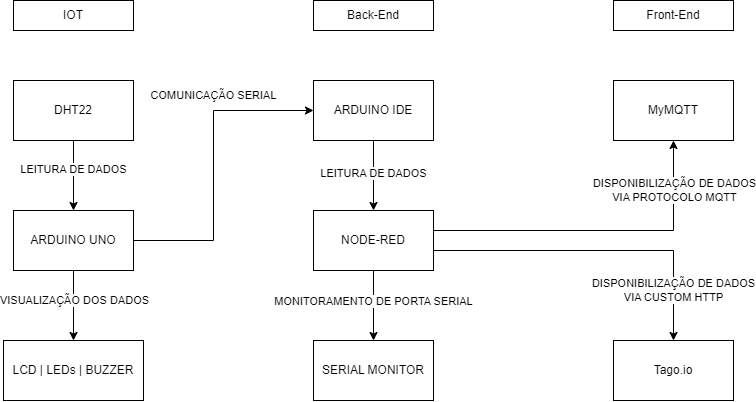

The diagram above was exported from draw.io. Its source (the exported page's mxGraphModel, read from the mxfile embedded in the PNG):
<mxGraphModel dx="889" dy="545" grid="1" gridSize="10" guides="1" tooltips="1" connect="1" arrows="1" fold="1" page="1" pageScale="1" pageWidth="827" pageHeight="1169" math="0" shadow="0">
  <root>
    <mxCell id="0" />
    <mxCell id="1" parent="0" />
    <mxCell id="YYrB2Q11-No6du18PXwK-1" value="IOT" style="rounded=0;whiteSpace=wrap;html=1;labelBackgroundColor=default;" vertex="1" parent="1">
      <mxGeometry x="40" y="80" width="120" height="30" as="geometry" />
    </mxCell>
    <mxCell id="YYrB2Q11-No6du18PXwK-2" value="" style="edgeStyle=orthogonalEdgeStyle;rounded=0;orthogonalLoop=1;jettySize=auto;html=1;labelBackgroundColor=default;" edge="1" parent="1" source="YYrB2Q11-No6du18PXwK-6" target="YYrB2Q11-No6du18PXwK-10">
      <mxGeometry relative="1" as="geometry" />
    </mxCell>
    <mxCell id="YYrB2Q11-No6du18PXwK-3" value="VISUALIZAÇÃO DOS DADOS" style="edgeLabel;html=1;align=center;verticalAlign=middle;resizable=0;points=[];labelBackgroundColor=default;" vertex="1" connectable="0" parent="YYrB2Q11-No6du18PXwK-2">
      <mxGeometry x="-0.1429" y="1" relative="1" as="geometry">
        <mxPoint as="offset" />
      </mxGeometry>
    </mxCell>
    <mxCell id="YYrB2Q11-No6du18PXwK-4" value="" style="edgeStyle=orthogonalEdgeStyle;rounded=0;orthogonalLoop=1;jettySize=auto;html=1;labelBackgroundColor=default;" edge="1" parent="1" source="YYrB2Q11-No6du18PXwK-6" target="YYrB2Q11-No6du18PXwK-15">
      <mxGeometry relative="1" as="geometry">
        <Array as="points">
          <mxPoint x="240" y="320" />
          <mxPoint x="240" y="190" />
        </Array>
      </mxGeometry>
    </mxCell>
    <mxCell id="YYrB2Q11-No6du18PXwK-5" value="COMUNICAÇÃO SERIAL" style="edgeLabel;html=1;align=center;verticalAlign=middle;resizable=0;points=[];labelBackgroundColor=default;" vertex="1" connectable="0" parent="YYrB2Q11-No6du18PXwK-4">
      <mxGeometry relative="1" as="geometry">
        <mxPoint y="-70" as="offset" />
      </mxGeometry>
    </mxCell>
    <mxCell id="YYrB2Q11-No6du18PXwK-6" value="ARDUINO UNO" style="rounded=0;whiteSpace=wrap;html=1;labelBackgroundColor=default;" vertex="1" parent="1">
      <mxGeometry x="40" y="290" width="120" height="60" as="geometry" />
    </mxCell>
    <mxCell id="YYrB2Q11-No6du18PXwK-7" value="" style="edgeStyle=orthogonalEdgeStyle;rounded=0;orthogonalLoop=1;jettySize=auto;html=1;labelBackgroundColor=default;" edge="1" parent="1" source="YYrB2Q11-No6du18PXwK-9" target="YYrB2Q11-No6du18PXwK-6">
      <mxGeometry relative="1" as="geometry" />
    </mxCell>
    <mxCell id="YYrB2Q11-No6du18PXwK-8" value="LEITURA DE DADOS" style="edgeLabel;html=1;align=center;verticalAlign=middle;resizable=0;points=[];labelBackgroundColor=default;" vertex="1" connectable="0" parent="YYrB2Q11-No6du18PXwK-7">
      <mxGeometry x="-0.1778" relative="1" as="geometry">
        <mxPoint as="offset" />
      </mxGeometry>
    </mxCell>
    <mxCell id="YYrB2Q11-No6du18PXwK-9" value="DHT22" style="rounded=0;whiteSpace=wrap;html=1;labelBackgroundColor=default;" vertex="1" parent="1">
      <mxGeometry x="40" y="160" width="120" height="60" as="geometry" />
    </mxCell>
    <mxCell id="YYrB2Q11-No6du18PXwK-10" value="LCD | LEDs | BUZZER" style="rounded=0;whiteSpace=wrap;html=1;labelBackgroundColor=default;" vertex="1" parent="1">
      <mxGeometry x="30" y="420" width="140" height="60" as="geometry" />
    </mxCell>
    <mxCell id="YYrB2Q11-No6du18PXwK-11" value="" style="edgeStyle=orthogonalEdgeStyle;rounded=0;orthogonalLoop=1;jettySize=auto;html=1;labelBackgroundColor=default;" edge="1" parent="1" source="YYrB2Q11-No6du18PXwK-20" target="YYrB2Q11-No6du18PXwK-17">
      <mxGeometry relative="1" as="geometry" />
    </mxCell>
    <mxCell id="YYrB2Q11-No6du18PXwK-12" value="MONITORAMENTO DE PORTA SERIAL" style="edgeLabel;html=1;align=center;verticalAlign=middle;resizable=0;points=[];labelBackgroundColor=default;" vertex="1" connectable="0" parent="YYrB2Q11-No6du18PXwK-11">
      <mxGeometry x="0.0333" y="-1" relative="1" as="geometry">
        <mxPoint x="1" y="-6" as="offset" />
      </mxGeometry>
    </mxCell>
    <mxCell id="YYrB2Q11-No6du18PXwK-13" value="" style="edgeStyle=orthogonalEdgeStyle;rounded=0;orthogonalLoop=1;jettySize=auto;html=1;labelBackgroundColor=default;" edge="1" parent="1" source="YYrB2Q11-No6du18PXwK-15" target="YYrB2Q11-No6du18PXwK-20">
      <mxGeometry relative="1" as="geometry" />
    </mxCell>
    <mxCell id="YYrB2Q11-No6du18PXwK-14" value="LEITURA DE DADOS" style="edgeLabel;html=1;align=center;verticalAlign=middle;resizable=0;points=[];labelBackgroundColor=default;" vertex="1" connectable="0" parent="YYrB2Q11-No6du18PXwK-13">
      <mxGeometry x="-0.075" y="-1" relative="1" as="geometry">
        <mxPoint x="1" as="offset" />
      </mxGeometry>
    </mxCell>
    <mxCell id="YYrB2Q11-No6du18PXwK-15" value="ARDUINO IDE" style="whiteSpace=wrap;html=1;rounded=0;labelBackgroundColor=default;" vertex="1" parent="1">
      <mxGeometry x="340" y="160" width="120" height="60" as="geometry" />
    </mxCell>
    <mxCell id="YYrB2Q11-No6du18PXwK-16" value="Back-End" style="rounded=0;whiteSpace=wrap;html=1;labelBackgroundColor=default;" vertex="1" parent="1">
      <mxGeometry x="340" y="80" width="120" height="30" as="geometry" />
    </mxCell>
    <mxCell id="YYrB2Q11-No6du18PXwK-17" value="SERIAL MONITOR" style="whiteSpace=wrap;html=1;rounded=0;labelBackgroundColor=default;" vertex="1" parent="1">
      <mxGeometry x="340" y="420" width="120" height="60" as="geometry" />
    </mxCell>
    <mxCell id="YYrB2Q11-No6du18PXwK-18" value="" style="edgeStyle=orthogonalEdgeStyle;rounded=0;orthogonalLoop=1;jettySize=auto;html=1;labelBackgroundColor=default;" edge="1" parent="1" source="YYrB2Q11-No6du18PXwK-20" target="YYrB2Q11-No6du18PXwK-22">
      <mxGeometry relative="1" as="geometry">
        <Array as="points">
          <mxPoint x="700" y="310" />
        </Array>
      </mxGeometry>
    </mxCell>
    <mxCell id="YYrB2Q11-No6du18PXwK-19" value="DISPONIBILIZAÇÃO DE DADOS&lt;div&gt;VIA PROTOCOLO MQTT&lt;/div&gt;" style="edgeLabel;html=1;align=center;verticalAlign=middle;resizable=0;points=[];labelBackgroundColor=default;" vertex="1" connectable="0" parent="YYrB2Q11-No6du18PXwK-18">
      <mxGeometry x="0.01" relative="1" as="geometry">
        <mxPoint x="74" y="-40" as="offset" />
      </mxGeometry>
    </mxCell>
    <mxCell id="YYrB2Q11-No6du18PXwK-21" value="Front-End" style="rounded=0;whiteSpace=wrap;html=1;labelBackgroundColor=default;" vertex="1" parent="1">
      <mxGeometry x="640" y="80" width="120" height="30" as="geometry" />
    </mxCell>
    <mxCell id="YYrB2Q11-No6du18PXwK-22" value="MyMQTT" style="whiteSpace=wrap;html=1;rounded=0;labelBackgroundColor=default;" vertex="1" parent="1">
      <mxGeometry x="640" y="160" width="120" height="60" as="geometry" />
    </mxCell>
    <mxCell id="YYrB2Q11-No6du18PXwK-23" value="Tago.io" style="whiteSpace=wrap;html=1;rounded=0;labelBackgroundColor=default;" vertex="1" parent="1">
      <mxGeometry x="640" y="420" width="120" height="60" as="geometry" />
    </mxCell>
    <mxCell id="YYrB2Q11-No6du18PXwK-29" style="edgeStyle=orthogonalEdgeStyle;rounded=0;orthogonalLoop=1;jettySize=auto;html=1;exitX=1;exitY=0.5;exitDx=0;exitDy=0;" edge="1" parent="1">
      <mxGeometry relative="1" as="geometry">
        <mxPoint x="700" y="420" as="targetPoint" />
        <mxPoint x="460" y="339.9500000000002" as="sourcePoint" />
        <Array as="points">
          <mxPoint x="460" y="330" />
          <mxPoint x="700" y="330" />
        </Array>
      </mxGeometry>
    </mxCell>
    <mxCell id="YYrB2Q11-No6du18PXwK-20" value="NODE-RED" style="whiteSpace=wrap;html=1;rounded=0;labelBackgroundColor=default;" vertex="1" parent="1">
      <mxGeometry x="340" y="290" width="120" height="60" as="geometry" />
    </mxCell>
    <mxCell id="YYrB2Q11-No6du18PXwK-32" value="DISPONIBILIZAÇÃO DE DADOS&lt;div&gt;VIA CUSTOM HTTP&lt;/div&gt;" style="edgeLabel;html=1;align=center;verticalAlign=middle;resizable=0;points=[];labelBackgroundColor=default;" vertex="1" connectable="0" parent="1">
      <mxGeometry x="700" y="370" as="geometry" />
    </mxCell>
  </root>
</mxGraphModel>